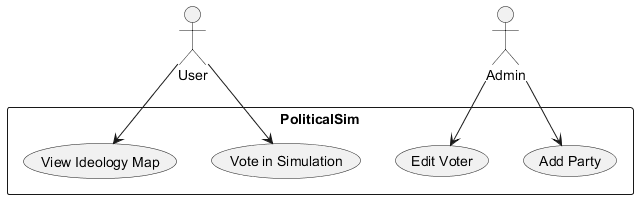

The diagram above was rendered by PlantUML. Its source (embedded in the PNG):
@startuml
actor User
actor Admin

rectangle PoliticalSim {
  User --> (Vote in Simulation)
  User --> (View Ideology Map)
  Admin --> (Add Party)
  Admin --> (Edit Voter)
}
@enduml